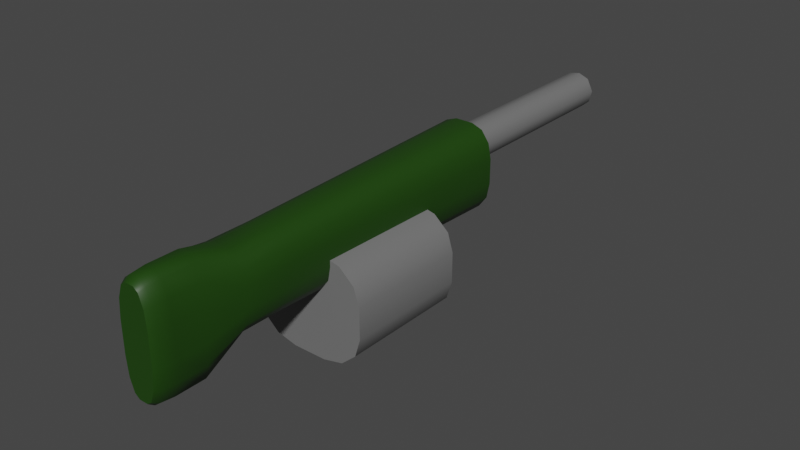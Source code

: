 # Source: LMG.blend  (saved by Blender 3.4.6; exported with 4.5.12 LTS)
import bpy
from mathutils import Matrix  # noqa: F401  (used for matrix-valued properties, if any)

bpy.ops.wm.read_factory_settings(use_empty=True)
scene = bpy.context.scene
scene.name = 'Scene'

# ---- collections
col_collection = bpy.data.collections.new('Collection'); scene.collection.children.link(col_collection)

# ---- materials (node trees are filled in below, after node groups)
mat_lmg_main = bpy.data.materials.new('LMG_main')
mat_lmg_main.use_transparent_shadow = False
mat_lmg_grey = bpy.data.materials.new('LMG_grey')
mat_lmg_grey.use_transparent_shadow = False

# ---- material node trees
mat_lmg_main.use_nodes = True; mat_lmg_main.node_tree.nodes.clear()
_N = mat_lmg_main.node_tree.nodes; _L = mat_lmg_main.node_tree.links
n0 = _N.new('ShaderNodeBsdfPrincipled'); n0.name = 'Principled BSDF'; n0.location = (10, 300)
n0.distribution = 'GGX'
n0.subsurface_method = 'RANDOM_WALK_SKIN'
n0.inputs[0].default_value = (0.01214, 0.05497, 0.001981, 1.0)
n0.inputs[3].default_value = 1.45
n0.inputs[27].default_value = (0.0, 0.0, 0.0, 1.0)
n0.inputs[28].default_value = 1.0
n1 = _N.new('ShaderNodeOutputMaterial'); n1.name = 'Material Output'; n1.location = (300, 300)
_L.new(n0.outputs[0], n1.inputs[0])
n1.is_active_output = True
mat_lmg_grey.use_nodes = True; mat_lmg_grey.node_tree.nodes.clear()
_N = mat_lmg_grey.node_tree.nodes; _L = mat_lmg_grey.node_tree.links
n0 = _N.new('ShaderNodeBsdfPrincipled'); n0.name = 'Principled BSDF'; n0.location = (10, 300)
n0.distribution = 'GGX'
n0.subsurface_method = 'RANDOM_WALK_SKIN'
n0.inputs[0].default_value = (0.1679, 0.1679, 0.1679, 1.0)
n0.inputs[3].default_value = 1.45
n0.inputs[27].default_value = (0.0, 0.0, 0.0, 1.0)
n0.inputs[28].default_value = 1.0
n1 = _N.new('ShaderNodeOutputMaterial'); n1.name = 'Material Output'; n1.location = (300, 300)
_L.new(n0.outputs[0], n1.inputs[0])
n1.is_active_output = True

# ---- world
world_world = bpy.data.worlds.new('World'); scene.world = world_world
world_world.use_nodes = True; world_world.node_tree.nodes.clear()
_N = world_world.node_tree.nodes; _L = world_world.node_tree.links
n0 = _N.new('ShaderNodeOutputWorld'); n0.name = 'World Output'; n0.location = (300, 300)
n1 = _N.new('ShaderNodeBackground'); n1.name = 'Background'; n1.location = (10, 300)
n1.inputs[0].default_value = (0.05088, 0.05088, 0.05088, 1.0)
_L.new(n1.outputs[0], n0.inputs[0])
n0.is_active_output = True
world_world.color = (0.05088, 0.05088, 0.05088)
world_world.use_sun_shadow = False
world_world.sun_shadow_jitter_overblur = 0.0

# ---- meshes
me_lmg_mesh = bpy.data.meshes.new('LMG_mesh')
me_lmg_mesh.from_pydata([(0.09862, 1.001, -13.44), (0.6711, 0.7723, -13.44), (0.1969, 0.99, 13.44), (0.5556, 0.8315, 13.44), (1.014, 0.09991, -13.44), (0.8553, 0.5412, 13.44), (1.012, -0.02517, 13.44), (0.8553, -0.5412, -13.44), (0.4105, -0.9252, -13.44), (0.7879, -0.6466, 13.44), (-0.0809, -1.001, -13.44), (0.1981, -0.9957, 13.44), (-0.5412, -0.8553, -13.44), (-0.4105, -0.9252, 13.44), (-0.8773, -0.4889, -13.44), (-1.012, -0.02518, -13.44), (-0.8989, -0.4805, 13.44), (-1.001, 0.09862, 13.44), (-0.8939, 0.4578, -13.44), (-0.8773, 0.4889, 13.44), (-0.5075, 0.8884, -13.44), (-0.4567, 0.9156, 13.44), (-1.459, -1.52, 13.9), (-0.425, -2.935, 13.9), (-1.32, -2.228, 13.9), (-0.942, -2.746, 13.9), (-0.425, 1.059, 13.9), (-1.459, -0.3566, 13.9), (-0.942, 0.869, 13.9), (-1.32, 0.351, 13.9), (-0.4966, -3.272, -2.548), (-1.705, -1.618, -2.548), (-1.101, -3.05, -2.548), (-1.543, -2.445, -2.548), (-1.705, -0.2586, -2.548), (-0.4966, 1.395, -2.548), (-1.543, 0.5683, -2.548), (-1.101, 1.174, -2.548), (0.425, -2.935, 13.9), (1.459, -1.52, 13.9), (0.942, -2.746, 13.9), (1.32, -2.228, 13.9), (1.459, -0.3566, 13.9), (0.425, 1.059, 13.9), (1.32, 0.351, 13.9), (0.942, 0.869, 13.9), (1.705, -1.618, -2.548), (0.4966, -3.272, -2.548), (1.543, -2.445, -2.548), (1.101, -3.05, -2.548), (0.4966, 1.395, -2.548), (1.705, -0.2586, -2.548), (1.101, 1.174, -2.548), (1.543, 0.5683, -2.548), (-0.3051, -4.479, 15.84), (-0.6763, -4.194, 15.84), (-0.9479, -3.413, 15.84), (-1.047, -2.347, 15.84), (-0.6763, 1.253, 15.84), (-0.3051, 1.539, 15.84), (-0.9479, 0.4724, 15.84), (-1.047, -0.5938, 15.84), (0.6763, -4.194, 15.84), (0.3051, -4.479, 15.84), (0.9479, -3.413, 15.84), (1.047, -2.347, 15.84), (0.3051, 1.539, 15.84), (0.6763, 1.253, 15.84), (0.9479, 0.4724, 15.84), (1.047, -0.5938, 15.84), (-0.425, -2.935, 11.57), (-0.942, -2.746, 11.57), (-1.32, -2.228, 11.57), (-1.459, -1.52, 11.57), (-0.425, 1.059, 11.57), (-0.942, 0.869, 11.57), (-1.32, 0.351, 11.57), (-1.459, -0.3566, 11.57), (0.425, -2.935, 11.57), (0.942, -2.746, 11.57), (1.32, -2.228, 11.57), (1.459, -1.52, 11.57), (0.425, 1.059, 11.57), (0.942, 0.869, 11.57), (1.32, 0.351, 11.57), (1.459, -0.3566, 11.57), (-0.3051, -4.479, 17.47), (-0.2486, -4.184, 18.52), (-0.2886, -4.393, 18.21), (-0.5109, -3.982, 18.52), (-0.6763, -4.194, 17.47), (-0.6278, -4.132, 18.21), (-0.7383, -3.329, 18.52), (-0.9479, -3.413, 17.47), (-0.8866, -3.388, 18.21), (-0.8317, -2.328, 18.52), (-1.047, -2.347, 17.47), (-0.9842, -2.341, 18.21), (-0.6763, 1.253, 17.47), (-0.5109, 1.041, 18.52), (-0.6278, 1.191, 18.21), (-0.2486, 1.243, 18.52), (-0.3051, 1.539, 17.47), (-0.2886, 1.452, 18.21), (-0.9479, 0.4724, 17.47), (-0.7383, 0.3881, 18.52), (-0.8866, 0.4477, 18.21), (-1.047, -0.5938, 17.47), (-0.8317, -0.6126, 18.52), (-0.9842, -0.5993, 18.21), (0.6763, -4.194, 17.47), (0.5109, -3.982, 18.52), (0.6278, -4.132, 18.21), (0.2486, -4.184, 18.52), (0.3051, -4.479, 17.47), (0.2886, -4.393, 18.21), (0.9479, -3.413, 17.47), (0.7383, -3.329, 18.52), (0.8866, -3.388, 18.21), (1.047, -2.347, 17.47), (0.8317, -2.328, 18.52), (0.9842, -2.341, 18.21), (0.3051, 1.539, 17.47), (0.2486, 1.243, 18.52), (0.2886, 1.452, 18.21), (0.5109, 1.041, 18.52), (0.6763, 1.253, 17.47), (0.6278, 1.191, 18.21), (0.7383, 0.3881, 18.52), (0.9479, 0.4724, 17.47), (0.8866, 0.4477, 18.21), (0.8317, -0.6126, 18.52), (1.047, -0.5938, 17.47), (0.9842, -0.5993, 18.21), (-3.173, -4.652, 9.124), (-0.9243, -6.621, 9.124), (-2.872, -5.636, 9.124), (-2.049, -6.357, 9.124), (-0.9243, -1.063, 9.124), (-3.173, -3.032, 9.124), (-2.049, -1.327, 9.124), (-2.872, -2.047, 9.124), (-0.9243, -6.621, 2.426), (-3.173, -4.652, 2.426), (-2.049, -6.357, 2.426), (-2.872, -5.636, 2.426), (-3.173, -3.032, 2.426), (-0.9243, -1.063, 2.426), (-2.872, -2.047, 2.426), (-2.049, -1.327, 2.426), (0.9243, -6.621, 9.124), (3.173, -4.652, 9.124), (2.049, -6.357, 9.124), (2.872, -5.636, 9.124), (3.173, -3.032, 9.124), (0.9243, -1.063, 9.124), (2.872, -2.047, 9.124), (2.049, -1.327, 9.124), (3.173, -4.652, 2.426), (0.9243, -6.621, 2.426), (2.872, -5.636, 2.426), (2.049, -6.357, 2.426), (0.9243, -1.063, 2.426), (3.173, -3.032, 2.426), (2.049, -1.327, 2.426), (2.872, -2.047, 2.426)], [], [(0, 2, 1), (7, 4, 6, 9), (1, 5, 4), (9, 8, 7), (11, 10, 8), (13, 12, 10), (16, 14, 12), (16, 15, 14), (1, 2, 3), (3, 5, 1), (5, 6, 4), (18, 15, 17, 19), (8, 9, 11), (11, 13, 10), (13, 16, 12), (15, 16, 17), (20, 18, 19, 21), (0, 20, 21, 2), (13, 11, 9, 6, 5, 3, 2, 21, 19, 17, 16), (20, 0, 1, 4, 7, 8, 10, 12, 14, 15, 18), (42, 44, 68, 69), (81, 85, 42, 39), (82, 74, 26, 43), (73, 77, 34, 31), (30, 32, 33, 31, 34, 36, 37, 35, 50, 52, 53, 51, 46, 48, 49, 47), (70, 23, 25, 71), (71, 25, 24, 72), (72, 24, 22, 73), (74, 35, 37, 75), (75, 37, 36, 76), (76, 36, 34, 77), (78, 47, 49, 79), (79, 49, 48, 80), (80, 48, 46, 81), (82, 43, 45, 83), (83, 45, 44, 84), (84, 44, 42, 85), (70, 78, 38, 23), (56, 55, 90, 93), (40, 41, 64, 62), (25, 23, 54, 55), (29, 27, 61, 60), (45, 43, 66, 67), (26, 28, 58, 59), (23, 38, 63, 54), (41, 39, 65, 64), (27, 22, 57, 61), (24, 25, 55, 56), (38, 40, 62, 63), (44, 45, 67, 68), (28, 29, 60, 58), (39, 42, 69, 65), (43, 26, 59, 66), (22, 24, 56, 57), (54, 63, 114, 86), (63, 62, 110, 114), (59, 58, 98, 102), (62, 64, 116, 110), (67, 66, 122, 126), (64, 65, 119, 116), (113, 111, 117, 120, 131, 128, 125, 123, 101, 99, 105, 108, 95, 92, 89, 87), (60, 61, 107, 104), (65, 69, 132, 119), (57, 56, 93, 96), (68, 67, 126, 129), (61, 57, 96, 107), (69, 68, 129, 132), (58, 60, 104, 98), (66, 59, 102, 122), (30, 47, 78, 70), (53, 84, 85, 51), (52, 83, 84, 53), (50, 82, 83, 52), (41, 80, 81, 39), (40, 79, 80, 41), (38, 78, 79, 40), (29, 76, 77, 27), (28, 75, 76, 29), (26, 74, 75, 28), (33, 72, 73, 31), (32, 71, 72, 33), (30, 70, 71, 32), (22, 27, 77, 73), (50, 35, 74, 82), (46, 51, 85, 81), (87, 89, 91, 88), (88, 91, 90, 86), (89, 92, 94, 91), (91, 94, 93, 90), (92, 95, 97, 94), (94, 97, 96, 93), (99, 101, 103, 100), (100, 103, 102, 98), (105, 99, 100, 106), (106, 100, 98, 104), (108, 105, 106, 109), (109, 106, 104, 107), (111, 113, 115, 112), (112, 115, 114, 110), (117, 111, 112, 118), (118, 112, 110, 116), (120, 117, 118, 121), (121, 118, 116, 119), (123, 125, 127, 124), (124, 127, 126, 122), (125, 128, 130, 127), (127, 130, 129, 126), (128, 131, 133, 130), (130, 133, 132, 129), (113, 87, 88, 115), (115, 88, 86, 114), (95, 108, 109, 97), (97, 109, 107, 96), (119, 132, 133, 121), (121, 133, 131, 120), (122, 102, 103, 124), (124, 103, 101, 123), (55, 54, 86, 90), (150, 152, 153, 151, 154, 156, 157, 155, 138, 140, 141, 139, 134, 136, 137, 135), (158, 163, 154, 151), (162, 147, 138, 155), (134, 139, 146, 143), (142, 144, 145, 143, 146, 148, 149, 147, 162, 164, 165, 163, 158, 160, 161, 159), (142, 135, 137, 144), (144, 137, 136, 145), (145, 136, 134, 143), (138, 147, 149, 140), (140, 149, 148, 141), (141, 148, 146, 139), (150, 159, 161, 152), (152, 161, 160, 153), (153, 160, 158, 151), (162, 155, 157, 164), (164, 157, 156, 165), (165, 156, 154, 163), (142, 159, 150, 135)])
me_lmg_mesh.polygons.foreach_set('use_smooth', [True] * 136)
me_lmg_mesh.polygons.foreach_set('material_index', [1, 1, 1, 1, 1, 1, 1, 1, 1, 1, 1, 1, 1, 1, 1, 1, 1, 1, 1, 1, 0, 0, 0, 0, 0, 0, 0, 0, 0, 0, 0, 0, 0, 0, 0, 0, 0, 0, 0, 0, 0, 0, 0, 0, 0, 0, 0, 0, 0, 0, 0, 0, 0, 0, 0, 0, 0, 0, 0, 0, 0, 0, 0, 0, 0, 0, 0, 0, 0, 0, 0, 0, 0, 0, 0, 0, 0, 0, 0, 0, 0, 0, 0, 0, 0, 0, 0, 0, 0, 0, 0, 0, 0, 0, 0, 0, 0, 0, 0, 0, 0, 0, 0, 0, 0, 0, 0, 0, 0, 0, 0, 0, 0, 0, 0, 0, 0, 0, 1, 1, 1, 1, 1, 1, 1, 1, 1, 1, 1, 1, 1, 1, 1, 1, 1, 1])
_uv = me_lmg_mesh.uv_layers.new(name='UVMap')
_uv.uv.foreach_set('vector', [0.9844, 0.5, 0.9687, 1.0, 0.886, 0.5, 0.6602, 0.5, 0.7656, 0.5, 0.7461, 1.0, 0.6406, 1.0, 0.886, 0.5, 0.8398, 1.0, 0.7656, 0.5, 0.6406, 1.0, 0.5664, 0.5, 0.6602, 0.5, 0.5314, 1.0, 0.4872, 0.5, 0.5664, 0.5, 0.4336, 1.0, 0.4102, 0.5, 0.4872, 0.5, 0.3281, 1.0, 0.3309, 0.5, 0.4102, 0.5, 0.3281, 1.0, 0.2539, 0.5, 0.3309, 0.5, 0.886, 0.5, 0.9687, 1.0, 0.9062, 1.0, 0.9062, 1.0, 0.8398, 1.0, 0.886, 0.5, 0.8398, 1.0, 0.7461, 1.0, 0.7656, 0.5, 0.1747, 0.5, 0.2539, 0.5, 0.2344, 1.0, 0.1691, 1.0, 0.5664, 0.5, 0.6406, 1.0, 0.5314, 1.0, 0.5314, 1.0, 0.4336, 1.0, 0.4872, 0.5, 0.4336, 1.0, 0.3281, 1.0, 0.4102, 0.5, 0.2539, 0.5, 0.3281, 1.0, 0.2344, 1.0, 0.08267, 0.5, 0.1747, 0.5, 0.1691, 1.0, 0.07358, 1.0, 0.0, 0.5, 0.08267, 0.5, 0.07358, 1.0, 0.0, 1.0, 0.1539, 0.03321, 0.2964, 0.01766, 0.4314, 0.1012, 0.4871, 0.2442, 0.4501, 0.3767, 0.3833, 0.4496, 0.2963, 0.4824, 0.1455, 0.4597, 0.04135, 0.3663, 0.01231, 0.2734, 0.04305, 0.1393, 0.6337, 0.4534, 0.7734, 0.4877, 0.9039, 0.4267, 0.9836, 0.273, 0.9504, 0.1231, 0.846, 0.03353, 0.7308, 0.01189, 0.6231, 0.04963, 0.5414, 0.1337, 0.5133, 0.2441, 0.5374, 0.3589, 0.5364, 0.75, 0.5807, 0.75, 0.5807, 0.75, 0.5364, 0.75, 0.4636, 0.7091, 0.5364, 0.7091, 0.5364, 0.75, 0.4636, 0.75, 0.7136, 0.7091, 0.7864, 0.7091, 0.7864, 0.75, 0.7136, 0.75, 0.4636, 0.04088, 0.5364, 0.04088, 0.5364, 0.25, 0.4636, 0.25, 0.375, 0.3386, 0.3869, 0.2943, 0.4193, 0.2619, 0.4636, 0.25, 0.5364, 0.25, 0.5807, 0.2619, 0.6131, 0.2943, 0.625, 0.3386, 0.625, 0.4114, 0.6131, 0.4557, 0.5807, 0.4881, 0.5364, 0.5, 0.4636, 0.5, 0.4193, 0.4881, 0.3869, 0.4557, 0.375, 0.4114, 0.2136, 0.7091, 0.2136, 0.75, 0.1693, 0.75, 0.1693, 0.7091, 0.1693, 0.7091, 0.1693, 0.75, 0.125, 0.75, 0.125, 0.7091, 0.375, 0.04088, 0.375, 0.0, 0.4636, 0.0, 0.4636, 0.04088, 0.7864, 0.7091, 0.7864, 0.5, 0.875, 0.5, 0.875, 0.7091, 0.625, 0.04088, 0.625, 0.25, 0.5807, 0.25, 0.5807, 0.04088, 0.5807, 0.04088, 0.5807, 0.25, 0.5364, 0.25, 0.5364, 0.04088, 0.2864, 0.7091, 0.2864, 0.5, 0.3307, 0.5, 0.3307, 0.7091, 0.3307, 0.7091, 0.3307, 0.5, 0.4193, 0.5, 0.4193, 0.7091, 0.4193, 0.7091, 0.4193, 0.5, 0.4636, 0.5, 0.4636, 0.7091, 0.7136, 0.7091, 0.7136, 0.75, 0.6693, 0.75, 0.6693, 0.7091, 0.6693, 0.7091, 0.6693, 0.75, 0.5807, 0.75, 0.5807, 0.7091, 0.5807, 0.7091, 0.5807, 0.75, 0.5364, 0.75, 0.5364, 0.7091, 0.2136, 0.7091, 0.2864, 0.7091, 0.2864, 0.75, 0.2136, 0.75, 0.125, 0.75, 0.1693, 0.75, 0.1693, 0.75, 0.125, 0.75, 0.3307, 0.75, 0.4193, 0.75, 0.4193, 0.75, 0.3307, 0.75, 0.1693, 0.75, 0.2136, 0.75, 0.2136, 0.75, 0.1693, 0.75, 0.5807, 0.0, 0.5364, 0.0, 0.5364, 0.0, 0.5807, 0.0, 0.6693, 0.75, 0.7136, 0.75, 0.7136, 0.75, 0.6693, 0.75, 0.7864, 0.75, 0.875, 0.75, 0.875, 0.75, 0.7864, 0.75, 0.2136, 0.75, 0.2864, 0.75, 0.2864, 0.75, 0.2136, 0.75, 0.4193, 0.75, 0.4636, 0.75, 0.4636, 0.75, 0.4193, 0.75, 0.5364, 0.0, 0.4636, 0.0, 0.4636, 0.0, 0.5364, 0.0, 0.125, 0.75, 0.1693, 0.75, 0.1693, 0.75, 0.125, 0.75, 0.2864, 0.75, 0.3307, 0.75, 0.3307, 0.75, 0.2864, 0.75, 0.5807, 0.75, 0.6693, 0.75, 0.6693, 0.75, 0.5807, 0.75, 0.625, 0.0, 0.5807, 0.0, 0.5807, 0.0, 0.625, 0.0, 0.4636, 0.75, 0.5364, 0.75, 0.5364, 0.75, 0.4636, 0.75, 0.7136, 0.75, 0.7864, 0.75, 0.7864, 0.75, 0.7136, 0.75, 0.4636, 0.0, 0.375, 0.0, 0.375, 0.0, 0.4636, 0.0, 0.2136, 0.75, 0.2864, 0.75, 0.2864, 0.75, 0.2136, 0.75, 0.2864, 0.75, 0.3307, 0.75, 0.3307, 0.75, 0.2864, 0.75, 0.7864, 0.75, 0.875, 0.75, 0.875, 0.75, 0.7864, 0.75, 0.3307, 0.75, 0.4193, 0.75, 0.4193, 0.75, 0.3307, 0.75, 0.6693, 0.75, 0.7136, 0.75, 0.7136, 0.75, 0.6693, 0.75, 0.4193, 0.75, 0.4636, 0.75, 0.4636, 0.75, 0.4193, 0.75, 0.3873, 0.8453, 0.3957, 0.814, 0.4228, 0.7869, 0.4644, 0.7757, 0.5356, 0.7757, 0.5772, 0.7869, 0.6043, 0.814, 0.6127, 0.8453, 0.6127, 0.9047, 0.6043, 0.936, 0.5772, 0.9631, 0.5356, 0.9743, 0.4644, 0.9743, 0.4228, 0.9631, 0.3957, 0.936, 0.3873, 0.9047, 0.5807, 0.0, 0.5364, 0.0, 0.5364, 0.0, 0.5807, 0.0, 0.4636, 0.75, 0.5364, 0.75, 0.5364, 0.75, 0.4636, 0.75, 0.4636, 0.0, 0.375, 0.0, 0.375, 0.0, 0.4636, 0.0, 0.5807, 0.75, 0.6693, 0.75, 0.6693, 0.75, 0.5807, 0.75, 0.5364, 0.0, 0.4636, 0.0, 0.4636, 0.0, 0.5364, 0.0, 0.5364, 0.75, 0.5807, 0.75, 0.5807, 0.75, 0.5364, 0.75, 0.625, 0.0, 0.5807, 0.0, 0.5807, 0.0, 0.625, 0.0, 0.7136, 0.75, 0.7864, 0.75, 0.7864, 0.75, 0.7136, 0.75, 0.2136, 0.5, 0.2864, 0.5, 0.2864, 0.7091, 0.2136, 0.7091, 0.5807, 0.5, 0.5807, 0.7091, 0.5364, 0.7091, 0.5364, 0.5, 0.6693, 0.5, 0.6693, 0.7091, 0.5807, 0.7091, 0.5807, 0.5, 0.7136, 0.5, 0.7136, 0.7091, 0.6693, 0.7091, 0.6693, 0.5, 0.4193, 0.75, 0.4193, 0.7091, 0.4636, 0.7091, 0.4636, 0.75, 0.3307, 0.75, 0.3307, 0.7091, 0.4193, 0.7091, 0.4193, 0.75, 0.2864, 0.75, 0.2864, 0.7091, 0.3307, 0.7091, 0.3307, 0.75, 0.5807, 0.0, 0.5807, 0.04088, 0.5364, 0.04088, 0.5364, 0.0, 0.625, 0.0, 0.625, 0.04088, 0.5807, 0.04088, 0.5807, 0.0, 0.7864, 0.75, 0.7864, 0.7091, 0.875, 0.7091, 0.875, 0.75, 0.375, 0.25, 0.375, 0.04088, 0.4636, 0.04088, 0.4636, 0.25, 0.1693, 0.5, 0.1693, 0.7091, 0.125, 0.7091, 0.125, 0.5, 0.2136, 0.5, 0.2136, 0.7091, 0.1693, 0.7091, 0.1693, 0.5, 0.4636, 0.0, 0.5364, 0.0, 0.5364, 0.04088, 0.4636, 0.04088, 0.7136, 0.5, 0.7864, 0.5, 0.7864, 0.7091, 0.7136, 0.7091, 0.4636, 0.5, 0.5364, 0.5, 0.5364, 0.7091, 0.4636, 0.7091, 0.3873, 0.9047, 0.3957, 0.936, 0.3863, 0.9536, 0.3755, 0.9131, 0.2119, 0.75, 0.1714, 0.75, 0.1693, 0.75, 0.2136, 0.75, 0.3957, 0.936, 0.4228, 0.9631, 0.4188, 0.9876, 0.3879, 0.9567, 0.1679, 0.75, 0.1257, 0.75, 0.125, 0.75, 0.1693, 0.75, 0.4228, 0.9631, 0.4644, 0.9743, 0.4634, 0.9999, 0.4199, 0.9883, 0.3761, 0.0, 0.4631, 0.0, 0.4636, 0.0, 0.375, 0.0, 0.6043, 0.936, 0.6127, 0.9047, 0.6245, 0.9131, 0.6137, 0.9536, 0.8708, 0.75, 0.7899, 0.75, 0.7864, 0.75, 0.875, 0.75, 0.5772, 0.9631, 0.6043, 0.936, 0.6121, 0.9567, 0.5812, 0.9876, 0.5814, 0.0, 0.6236, 0.0, 0.625, 0.0, 0.5807, 0.0, 0.5356, 0.9743, 0.5772, 0.9631, 0.5801, 0.9883, 0.5366, 0.9999, 0.5366, 0.0, 0.5801, 0.0, 0.5807, 0.0, 0.5364, 0.0, 0.3957, 0.814, 0.3873, 0.8453, 0.3755, 0.8369, 0.3863, 0.7964, 0.3286, 0.75, 0.2881, 0.75, 0.2864, 0.75, 0.3307, 0.75, 0.4228, 0.7869, 0.3957, 0.814, 0.3879, 0.7933, 0.4188, 0.7624, 0.4179, 0.75, 0.3335, 0.75, 0.3307, 0.75, 0.4193, 0.75, 0.4644, 0.7757, 0.4228, 0.7869, 0.4199, 0.7617, 0.4634, 0.7501, 0.4634, 0.75, 0.4199, 0.75, 0.4193, 0.75, 0.4636, 0.75, 0.6127, 0.8453, 0.6043, 0.814, 0.6137, 0.7964, 0.6245, 0.8369, 0.7119, 0.75, 0.6714, 0.75, 0.6693, 0.75, 0.7136, 0.75, 0.6043, 0.814, 0.5772, 0.7869, 0.5812, 0.7624, 0.6121, 0.7933, 0.6665, 0.75, 0.5821, 0.75, 0.5807, 0.75, 0.6693, 0.75, 0.5772, 0.7869, 0.5356, 0.7757, 0.5366, 0.7501, 0.5801, 0.7617, 0.5801, 0.75, 0.5366, 0.75, 0.5364, 0.75, 0.5807, 0.75, 0.3873, 0.8453, 0.3873, 0.9047, 0.375, 0.9094, 0.375, 0.8406, 0.2844, 0.75, 0.2156, 0.75, 0.2136, 0.75, 0.2864, 0.75, 0.4644, 0.9743, 0.5356, 0.9743, 0.5362, 1.0, 0.4638, 1.0, 0.4638, 0.0, 0.5362, 0.0, 0.5364, 0.0, 0.4636, 0.0, 0.4636, 0.75, 0.5364, 0.75, 0.5362, 0.75, 0.4638, 0.75, 0.4638, 0.75, 0.5362, 0.75, 0.5356, 0.7757, 0.4644, 0.7757, 0.7136, 0.75, 0.7864, 0.75, 0.7844, 0.75, 0.7156, 0.75, 0.625, 0.8406, 0.625, 0.9094, 0.6127, 0.9047, 0.6127, 0.8453, 0.1693, 0.75, 0.2136, 0.75, 0.2136, 0.75, 0.1693, 0.75, 0.375, 0.8386, 0.3869, 0.7943, 0.4193, 0.7619, 0.4636, 0.75, 0.5364, 0.75, 0.5807, 0.7619, 0.6131, 0.7943, 0.625, 0.8386, 0.625, 0.9114, 0.6131, 0.9557, 0.5807, 0.9881, 0.5364, 1.0, 0.4636, 1.0, 0.4193, 0.9881, 0.3869, 0.9557, 0.375, 0.9114, 0.4636, 0.5, 0.5364, 0.5, 0.5364, 0.75, 0.4636, 0.75, 0.7136, 0.5, 0.7864, 0.5, 0.7864, 0.75, 0.7136, 0.75, 0.4636, 0.0, 0.5364, 0.0, 0.5364, 0.25, 0.4636, 0.25, 0.375, 0.3386, 0.3869, 0.2943, 0.4193, 0.2619, 0.4636, 0.25, 0.5364, 0.25, 0.5807, 0.2619, 0.6131, 0.2943, 0.625, 0.3386, 0.625, 0.4114, 0.6131, 0.4557, 0.5807, 0.4881, 0.5364, 0.5, 0.4636, 0.5, 0.4193, 0.4881, 0.3869, 0.4557, 0.375, 0.4114, 0.2136, 0.5, 0.2136, 0.75, 0.1693, 0.75, 0.1693, 0.5, 0.1693, 0.5, 0.1693, 0.75, 0.125, 0.75, 0.125, 0.5, 0.375, 0.25, 0.375, 0.0, 0.4636, 0.0, 0.4636, 0.25, 0.7864, 0.75, 0.7864, 0.5, 0.875, 0.5, 0.875, 0.75, 0.625, 0.0, 0.625, 0.25, 0.5807, 0.25, 0.5807, 0.0, 0.5807, 0.0, 0.5807, 0.25, 0.5364, 0.25, 0.5364, 0.0, 0.2864, 0.75, 0.2864, 0.5, 0.3307, 0.5, 0.3307, 0.75, 0.3307, 0.75, 0.3307, 0.5, 0.4193, 0.5, 0.4193, 0.75, 0.4193, 0.75, 0.4193, 0.5, 0.4636, 0.5, 0.4636, 0.75, 0.7136, 0.5, 0.7136, 0.75, 0.6693, 0.75, 0.6693, 0.5, 0.6693, 0.5, 0.6693, 0.75, 0.5807, 0.75, 0.5807, 0.5, 0.5807, 0.5, 0.5807, 0.75, 0.5364, 0.75, 0.5364, 0.5, 0.2136, 0.5, 0.2864, 0.5, 0.2864, 0.75, 0.2136, 0.75])
me_lmg_mesh.materials.append(mat_lmg_main)
me_lmg_mesh.materials.append(mat_lmg_grey)
me_lmg_mesh.update()

# ---- objects
ob_lmg = bpy.data.objects.new('LMG', me_lmg_mesh)

# ---- transforms, parenting, visibility, modifiers, constraints
ob_lmg.location = (0.0, 0.0, 0.0)
ob_lmg.rotation_euler = (1.571, -0.0, 0.0)
ob_lmg.scale = (0.2894, 0.2894, 0.2894)
_m = ob_lmg.modifiers.new('EdgeSplit', 'EDGE_SPLIT')
_m.split_angle = 0.8552

# ---- collection membership
col_collection.objects.link(ob_lmg)

# ---- scene / render settings (as saved in the file)
scene.frame_start = 1; scene.frame_end = 250; scene.frame_set(1)
scene.render.engine = 'BLENDER_EEVEE_NEXT'
scene.cycles.sampling_pattern = 'TABULATED_SOBOL'
scene.cycles.use_light_tree = False
scene.view_settings.view_transform = 'Filmic'
bpy.context.view_layer.update()

# ---- added for rendering (the .blend has no active camera and no usable light): camera, sun
cam_auto = bpy.data.cameras.new('AutoCamera')
cam_auto.lens = 50.0
cam_auto.sensor_width = 36.0
cam_auto.clip_end = 1000.0
ob_auto_camera = bpy.data.objects.new('AutoCamera', cam_auto)
scene.collection.objects.link(ob_auto_camera)
ob_auto_camera.location = (8.99377, -11.5273, 6.45959)
ob_auto_camera.rotation_euler = (1.09748, -7.21219e-08, 0.694738)
scene.camera = ob_auto_camera
light_auto_sun = bpy.data.lights.new('AutoSun', 'SUN')
light_auto_sun.energy = 3.0
light_auto_sun.angle = 0.0523599
ob_auto_sun = bpy.data.objects.new('AutoSun', light_auto_sun)
scene.collection.objects.link(ob_auto_sun)
ob_auto_sun.rotation_euler = (0.872665, 0.174533, 0.523599)
bpy.context.view_layer.update()
